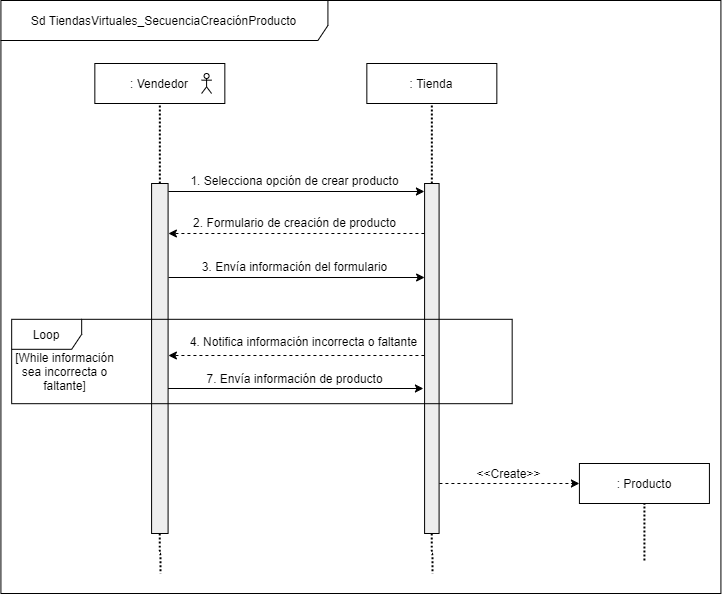

The diagram above was exported from draw.io. Its source (the exported page's mxGraphModel, read from the mxfile embedded in the PNG):
<mxGraphModel dx="1695" dy="-707" grid="1" gridSize="10" guides="1" tooltips="1" connect="1" arrows="1" fold="1" page="1" pageScale="1" pageWidth="827" pageHeight="1169" math="0" shadow="0">
  <root>
    <mxCell id="5UsrPsHd4pk4-FNPCSf0-0" />
    <mxCell id="5UsrPsHd4pk4-FNPCSf0-1" parent="5UsrPsHd4pk4-FNPCSf0-0" />
    <mxCell id="5UsrPsHd4pk4-FNPCSf0-2" value="Sd TiendasVirtuales_SecuenciaCreaciónProducto" style="shape=umlFrame;whiteSpace=wrap;html=1;strokeColor=#000000;strokeWidth=1;fillColor=#ffffff;width=327;height=40;" vertex="1" parent="5UsrPsHd4pk4-FNPCSf0-1">
      <mxGeometry x="-758.58" y="2079" width="720" height="593" as="geometry" />
    </mxCell>
    <mxCell id="5UsrPsHd4pk4-FNPCSf0-3" value=": Vendedor" style="rounded=0;whiteSpace=wrap;html=1;" vertex="1" parent="5UsrPsHd4pk4-FNPCSf0-1">
      <mxGeometry x="-664.6600000000002" y="2142" width="130" height="40" as="geometry" />
    </mxCell>
    <mxCell id="5UsrPsHd4pk4-FNPCSf0-4" value=": Tienda" style="rounded=0;whiteSpace=wrap;html=1;" vertex="1" parent="5UsrPsHd4pk4-FNPCSf0-1">
      <mxGeometry x="-392.6599999999999" y="2142" width="130" height="40" as="geometry" />
    </mxCell>
    <mxCell id="5UsrPsHd4pk4-FNPCSf0-5" style="edgeStyle=orthogonalEdgeStyle;rounded=1;orthogonalLoop=1;jettySize=auto;html=1;exitX=0.5;exitY=1;exitDx=0;exitDy=0;dashed=1;dashPattern=1 1;strokeWidth=2;endFill=0;endArrow=none;" edge="1" parent="5UsrPsHd4pk4-FNPCSf0-1" source="5UsrPsHd4pk4-FNPCSf0-6">
      <mxGeometry relative="1" as="geometry">
        <mxPoint x="-599.0799999999999" y="2652" as="targetPoint" />
      </mxGeometry>
    </mxCell>
    <mxCell id="5UsrPsHd4pk4-FNPCSf0-6" value="" style="shape=rect;html=1;fillColor=#eeeeee;" vertex="1" parent="5UsrPsHd4pk4-FNPCSf0-1">
      <mxGeometry x="-607.9100000000002" y="2262" width="16.5" height="350" as="geometry" />
    </mxCell>
    <mxCell id="5UsrPsHd4pk4-FNPCSf0-7" style="edgeStyle=orthogonalEdgeStyle;rounded=1;orthogonalLoop=1;jettySize=auto;html=1;exitX=0.5;exitY=1;exitDx=0;exitDy=0;dashed=1;dashPattern=1 1;strokeWidth=2;endFill=0;endArrow=none;" edge="1" parent="5UsrPsHd4pk4-FNPCSf0-1" source="5UsrPsHd4pk4-FNPCSf0-8">
      <mxGeometry relative="1" as="geometry">
        <mxPoint x="-327.0799999999999" y="2652" as="targetPoint" />
      </mxGeometry>
    </mxCell>
    <mxCell id="5UsrPsHd4pk4-FNPCSf0-8" value="" style="shape=rect;html=1;fillColor=#eeeeee;" vertex="1" parent="5UsrPsHd4pk4-FNPCSf0-1">
      <mxGeometry x="-334.9099999999999" y="2262" width="14.5" height="350" as="geometry" />
    </mxCell>
    <mxCell id="5UsrPsHd4pk4-FNPCSf0-9" value="" style="endArrow=none;dashed=1;html=1;dashPattern=1 1;strokeWidth=2;entryX=0.5;entryY=1;entryDx=0;entryDy=0;exitX=0.5;exitY=0;exitDx=0;exitDy=0;endFill=0;" edge="1" parent="5UsrPsHd4pk4-FNPCSf0-1" source="5UsrPsHd4pk4-FNPCSf0-6" target="5UsrPsHd4pk4-FNPCSf0-3">
      <mxGeometry width="50" height="50" relative="1" as="geometry">
        <mxPoint x="-602.9100000000002" y="2232" as="sourcePoint" />
        <mxPoint x="-552.9100000000002" y="2182" as="targetPoint" />
      </mxGeometry>
    </mxCell>
    <mxCell id="5UsrPsHd4pk4-FNPCSf0-10" value="" style="endArrow=none;dashed=1;html=1;dashPattern=1 1;strokeWidth=2;entryX=0.5;entryY=1;entryDx=0;entryDy=0;endFill=0;" edge="1" parent="5UsrPsHd4pk4-FNPCSf0-1" source="5UsrPsHd4pk4-FNPCSf0-8" target="5UsrPsHd4pk4-FNPCSf0-4">
      <mxGeometry width="50" height="50" relative="1" as="geometry">
        <mxPoint x="-355.4099999999999" y="2262" as="sourcePoint" />
        <mxPoint x="-355.4099999999999" y="2182" as="targetPoint" />
      </mxGeometry>
    </mxCell>
    <mxCell id="5UsrPsHd4pk4-FNPCSf0-11" value="" style="endArrow=classic;html=1;entryX=0;entryY=0;entryDx=0;entryDy=0;exitX=1;exitY=0;exitDx=0;exitDy=0;" edge="1" parent="5UsrPsHd4pk4-FNPCSf0-1">
      <mxGeometry width="50" height="50" relative="1" as="geometry">
        <mxPoint x="-591.0799999999999" y="2270" as="sourcePoint" />
        <mxPoint x="-335.0799999999999" y="2270" as="targetPoint" />
      </mxGeometry>
    </mxCell>
    <mxCell id="5UsrPsHd4pk4-FNPCSf0-12" value="1. Selecciona opción de crear producto" style="text;html=1;align=center;verticalAlign=middle;resizable=0;points=[];autosize=1;" vertex="1" parent="5UsrPsHd4pk4-FNPCSf0-1">
      <mxGeometry x="-575.0800000000002" y="2249" width="220" height="20" as="geometry" />
    </mxCell>
    <mxCell id="5UsrPsHd4pk4-FNPCSf0-13" value="" style="endArrow=classic;html=1;exitX=-0.017;exitY=0.15;dashed=1;exitDx=0;exitDy=0;exitPerimeter=0;entryX=0.984;entryY=0.195;entryDx=0;entryDy=0;entryPerimeter=0;" edge="1" parent="5UsrPsHd4pk4-FNPCSf0-1">
      <mxGeometry width="50" height="50" relative="1" as="geometry">
        <mxPoint x="-335.0799999999999" y="2312" as="sourcePoint" />
        <mxPoint x="-591.0799999999999" y="2312" as="targetPoint" />
      </mxGeometry>
    </mxCell>
    <mxCell id="5UsrPsHd4pk4-FNPCSf0-14" value="2. Formulario de creación de producto" style="text;html=1;align=center;verticalAlign=middle;resizable=0;points=[];autosize=1;" vertex="1" parent="5UsrPsHd4pk4-FNPCSf0-1">
      <mxGeometry x="-575.0800000000002" y="2291" width="220" height="20" as="geometry" />
    </mxCell>
    <mxCell id="5UsrPsHd4pk4-FNPCSf0-15" value="" style="shape=umlActor;verticalLabelPosition=bottom;verticalAlign=top;html=1;outlineConnect=0;" vertex="1" parent="5UsrPsHd4pk4-FNPCSf0-1">
      <mxGeometry x="-557.9100000000002" y="2152" width="10" height="20" as="geometry" />
    </mxCell>
    <mxCell id="5UsrPsHd4pk4-FNPCSf0-16" value=": Producto" style="rounded=0;whiteSpace=wrap;html=1;" vertex="1" parent="5UsrPsHd4pk4-FNPCSf0-1">
      <mxGeometry x="-180.0799999999998" y="2542" width="130" height="40" as="geometry" />
    </mxCell>
    <mxCell id="5UsrPsHd4pk4-FNPCSf0-17" value="" style="endArrow=none;dashed=1;html=1;dashPattern=1 1;strokeWidth=2;entryX=0.5;entryY=1;entryDx=0;entryDy=0;endFill=0;" edge="1" parent="5UsrPsHd4pk4-FNPCSf0-1" target="5UsrPsHd4pk4-FNPCSf0-16">
      <mxGeometry width="50" height="50" relative="1" as="geometry">
        <mxPoint x="-115.07999999999993" y="2639" as="sourcePoint" />
        <mxPoint x="-100.95999999999992" y="2577" as="targetPoint" />
      </mxGeometry>
    </mxCell>
    <mxCell id="5UsrPsHd4pk4-FNPCSf0-18" value="" style="endArrow=classic;html=1;dashed=1;rounded=0;" edge="1" parent="5UsrPsHd4pk4-FNPCSf0-1">
      <mxGeometry width="50" height="50" relative="1" as="geometry">
        <mxPoint x="-320.0799999999999" y="2562" as="sourcePoint" />
        <mxPoint x="-180.07999999999993" y="2562" as="targetPoint" />
      </mxGeometry>
    </mxCell>
    <mxCell id="5UsrPsHd4pk4-FNPCSf0-19" value="Loop" style="shape=umlFrame;whiteSpace=wrap;html=1;strokeColor=#000000;strokeWidth=1;fillColor=#FFFFFF;width=70;height=30;" vertex="1" parent="5UsrPsHd4pk4-FNPCSf0-1">
      <mxGeometry x="-747.8300000000002" y="2397.81" width="500.5" height="84.38" as="geometry" />
    </mxCell>
    <mxCell id="5UsrPsHd4pk4-FNPCSf0-20" value="[While información&lt;br&gt;sea incorrecta o&lt;br&gt;faltante]" style="text;html=1;align=center;verticalAlign=middle;resizable=0;points=[];autosize=1;" vertex="1" parent="5UsrPsHd4pk4-FNPCSf0-1">
      <mxGeometry x="-750.0800000000002" y="2424.81" width="110" height="50" as="geometry" />
    </mxCell>
    <mxCell id="5UsrPsHd4pk4-FNPCSf0-21" value="" style="endArrow=classic;html=1;exitX=-0.017;exitY=0.15;dashed=1;exitDx=0;exitDy=0;exitPerimeter=0;entryX=0.984;entryY=0.195;entryDx=0;entryDy=0;entryPerimeter=0;" edge="1" parent="5UsrPsHd4pk4-FNPCSf0-1">
      <mxGeometry width="50" height="50" relative="1" as="geometry">
        <mxPoint x="-335.0799999999999" y="2434" as="sourcePoint" />
        <mxPoint x="-591.0799999999999" y="2434" as="targetPoint" />
      </mxGeometry>
    </mxCell>
    <mxCell id="5UsrPsHd4pk4-FNPCSf0-22" value="4. Notifica información incorrecta o faltante" style="text;html=1;align=center;verticalAlign=middle;resizable=0;points=[];autosize=1;" vertex="1" parent="5UsrPsHd4pk4-FNPCSf0-1">
      <mxGeometry x="-575.5800000000002" y="2410" width="240" height="20" as="geometry" />
    </mxCell>
    <mxCell id="5UsrPsHd4pk4-FNPCSf0-23" value="" style="endArrow=classic;html=1;entryX=0;entryY=0;entryDx=0;entryDy=0;exitX=1;exitY=0;exitDx=0;exitDy=0;" edge="1" parent="5UsrPsHd4pk4-FNPCSf0-1">
      <mxGeometry width="50" height="50" relative="1" as="geometry">
        <mxPoint x="-591.4099999999999" y="2467" as="sourcePoint" />
        <mxPoint x="-336.08000000000015" y="2467" as="targetPoint" />
      </mxGeometry>
    </mxCell>
    <mxCell id="5UsrPsHd4pk4-FNPCSf0-24" value="7. Envía información de producto" style="text;html=1;align=center;verticalAlign=middle;resizable=0;points=[];autosize=1;" vertex="1" parent="5UsrPsHd4pk4-FNPCSf0-1">
      <mxGeometry x="-560.0800000000002" y="2447" width="190" height="20" as="geometry" />
    </mxCell>
    <mxCell id="5UsrPsHd4pk4-FNPCSf0-25" value="" style="endArrow=classic;html=1;entryX=0;entryY=0;entryDx=0;entryDy=0;exitX=1;exitY=0;exitDx=0;exitDy=0;" edge="1" parent="5UsrPsHd4pk4-FNPCSf0-1">
      <mxGeometry width="50" height="50" relative="1" as="geometry">
        <mxPoint x="-590.9100000000001" y="2356" as="sourcePoint" />
        <mxPoint x="-334.9099999999996" y="2356" as="targetPoint" />
      </mxGeometry>
    </mxCell>
    <mxCell id="5UsrPsHd4pk4-FNPCSf0-26" value="3. Envía información del formulario" style="text;html=1;align=center;verticalAlign=middle;resizable=0;points=[];autosize=1;" vertex="1" parent="5UsrPsHd4pk4-FNPCSf0-1">
      <mxGeometry x="-564.9100000000002" y="2335" width="200" height="20" as="geometry" />
    </mxCell>
    <mxCell id="5UsrPsHd4pk4-FNPCSf0-27" value="&amp;lt;&amp;lt;Create&amp;gt;&amp;gt;" style="text;html=1;align=center;verticalAlign=middle;resizable=0;points=[];autosize=1;" vertex="1" parent="5UsrPsHd4pk4-FNPCSf0-1">
      <mxGeometry x="-290.5800000000001" y="2542" width="80" height="20" as="geometry" />
    </mxCell>
  </root>
</mxGraphModel>